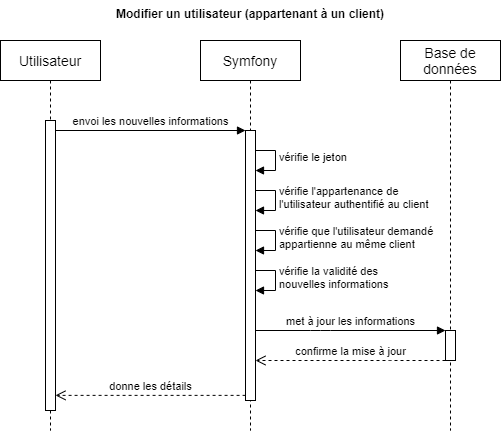

The diagram above was exported from draw.io. Its source (the exported page's mxGraphModel, read from the mxfile embedded in the PNG):
<mxGraphModel dx="663" dy="436" grid="1" gridSize="10" guides="1" tooltips="1" connect="1" arrows="1" fold="1" page="1" pageScale="1" pageWidth="1169" pageHeight="827" math="0" shadow="0">
  <root>
    <mxCell id="0" />
    <mxCell id="1" parent="0" />
    <mxCell id="Yesd6sMhef431PB7Tzgq-3" value="vérifie la validité des &lt;br&gt;nouvelles informations" style="edgeStyle=orthogonalEdgeStyle;html=1;align=left;spacingLeft=2;endArrow=block;rounded=0;entryX=1;entryY=0;" edge="1" parent="1">
      <mxGeometry relative="1" as="geometry">
        <mxPoint x="330" y="310" as="sourcePoint" />
        <Array as="points">
          <mxPoint x="355" y="310" />
        </Array>
        <mxPoint x="335" y="330" as="targetPoint" />
      </mxGeometry>
    </mxCell>
    <mxCell id="Yesd6sMhef431PB7Tzgq-1" value="vérifie que l'utilisateur demandé &lt;br&gt;appartienne au même client" style="edgeStyle=orthogonalEdgeStyle;html=1;align=left;spacingLeft=2;endArrow=block;rounded=0;entryX=1;entryY=0;" edge="1" parent="1">
      <mxGeometry relative="1" as="geometry">
        <mxPoint x="330" y="270" as="sourcePoint" />
        <Array as="points">
          <mxPoint x="355" y="270" />
        </Array>
        <mxPoint x="335" y="290" as="targetPoint" />
      </mxGeometry>
    </mxCell>
    <mxCell id="_H1LuoF11MMQcwReehOu-19" value="vérifie l'appartenance de&amp;nbsp;&lt;br&gt;l'utilisateur authentifié au client" style="edgeStyle=orthogonalEdgeStyle;html=1;align=left;spacingLeft=2;endArrow=block;rounded=0;entryX=1;entryY=0;" parent="1" edge="1">
      <mxGeometry relative="1" as="geometry">
        <mxPoint x="330" y="230" as="sourcePoint" />
        <Array as="points">
          <mxPoint x="355" y="230" />
        </Array>
        <mxPoint x="335" y="250" as="targetPoint" />
      </mxGeometry>
    </mxCell>
    <mxCell id="_H1LuoF11MMQcwReehOu-16" value="vérifie le jeton" style="edgeStyle=orthogonalEdgeStyle;html=1;align=left;spacingLeft=2;endArrow=block;rounded=0;entryX=1;entryY=0;" parent="1" edge="1">
      <mxGeometry relative="1" as="geometry">
        <mxPoint x="330" y="190" as="sourcePoint" />
        <Array as="points">
          <mxPoint x="355" y="190" />
        </Array>
        <mxPoint x="335" y="210" as="targetPoint" />
      </mxGeometry>
    </mxCell>
    <mxCell id="_H1LuoF11MMQcwReehOu-1" value="&lt;font style=&quot;font-size: 14px&quot;&gt;Utilisateur&lt;/font&gt;" style="shape=umlLifeline;perimeter=lifelinePerimeter;whiteSpace=wrap;html=1;container=1;collapsible=0;recursiveResize=0;outlineConnect=0;" parent="1" vertex="1">
      <mxGeometry x="80" y="80" width="100" height="390" as="geometry" />
    </mxCell>
    <mxCell id="_H1LuoF11MMQcwReehOu-7" value="" style="html=1;points=[];perimeter=orthogonalPerimeter;" parent="_H1LuoF11MMQcwReehOu-1" vertex="1">
      <mxGeometry x="45" y="80" width="10" height="290" as="geometry" />
    </mxCell>
    <mxCell id="_H1LuoF11MMQcwReehOu-2" value="&lt;font style=&quot;font-size: 14px&quot;&gt;Symfony&lt;/font&gt;" style="shape=umlLifeline;perimeter=lifelinePerimeter;whiteSpace=wrap;html=1;container=1;collapsible=0;recursiveResize=0;outlineConnect=0;" parent="1" vertex="1">
      <mxGeometry x="280" y="80" width="100" height="390" as="geometry" />
    </mxCell>
    <mxCell id="_H1LuoF11MMQcwReehOu-4" value="" style="html=1;points=[];perimeter=orthogonalPerimeter;" parent="_H1LuoF11MMQcwReehOu-2" vertex="1">
      <mxGeometry x="45" y="90" width="10" height="270" as="geometry" />
    </mxCell>
    <mxCell id="_H1LuoF11MMQcwReehOu-3" value="&lt;span style=&quot;font-size: 14px&quot;&gt;Base de données&lt;/span&gt;" style="shape=umlLifeline;perimeter=lifelinePerimeter;whiteSpace=wrap;html=1;container=1;collapsible=0;recursiveResize=0;outlineConnect=0;" parent="1" vertex="1">
      <mxGeometry x="480" y="80" width="100" height="390" as="geometry" />
    </mxCell>
    <mxCell id="_H1LuoF11MMQcwReehOu-11" value="" style="html=1;points=[];perimeter=orthogonalPerimeter;" parent="_H1LuoF11MMQcwReehOu-3" vertex="1">
      <mxGeometry x="45" y="290" width="10" height="30" as="geometry" />
    </mxCell>
    <mxCell id="_H1LuoF11MMQcwReehOu-5" value="envoi les nouvelles informations" style="html=1;verticalAlign=bottom;endArrow=block;entryX=0;entryY=0;" parent="1" source="_H1LuoF11MMQcwReehOu-7" target="_H1LuoF11MMQcwReehOu-4" edge="1">
      <mxGeometry relative="1" as="geometry">
        <mxPoint x="360" y="240" as="sourcePoint" />
      </mxGeometry>
    </mxCell>
    <mxCell id="_H1LuoF11MMQcwReehOu-6" value="donne les détails" style="html=1;verticalAlign=bottom;endArrow=open;dashed=1;endSize=8;exitX=0.008;exitY=0.981;exitDx=0;exitDy=0;exitPerimeter=0;" parent="1" source="_H1LuoF11MMQcwReehOu-4" target="_H1LuoF11MMQcwReehOu-7" edge="1">
      <mxGeometry relative="1" as="geometry">
        <mxPoint x="200" y="250" as="targetPoint" />
      </mxGeometry>
    </mxCell>
    <mxCell id="_H1LuoF11MMQcwReehOu-12" value="met à jour les informations" style="html=1;verticalAlign=bottom;endArrow=block;" parent="1" target="_H1LuoF11MMQcwReehOu-11" edge="1">
      <mxGeometry relative="1" as="geometry">
        <mxPoint x="335" y="370" as="sourcePoint" />
        <mxPoint x="520" y="380.0000000000001" as="targetPoint" />
        <Array as="points">
          <mxPoint x="400" y="370" />
        </Array>
      </mxGeometry>
    </mxCell>
    <mxCell id="_H1LuoF11MMQcwReehOu-13" value="confirme la mise à jour" style="html=1;verticalAlign=bottom;endArrow=open;dashed=1;endSize=8;" parent="1" source="_H1LuoF11MMQcwReehOu-11" edge="1">
      <mxGeometry relative="1" as="geometry">
        <mxPoint x="335" y="400" as="targetPoint" />
        <mxPoint x="495" y="407.9999999999999" as="sourcePoint" />
        <Array as="points">
          <mxPoint x="460" y="400" />
        </Array>
      </mxGeometry>
    </mxCell>
    <mxCell id="_H1LuoF11MMQcwReehOu-18" value="Modifier un utilisateur (appartenant à un client)" style="text;align=center;fontStyle=1;verticalAlign=middle;spacingLeft=3;spacingRight=3;strokeColor=none;rotatable=0;points=[[0,0.5],[1,0.5]];portConstraint=eastwest;" parent="1" vertex="1">
      <mxGeometry x="80" y="40" width="500" height="26" as="geometry" />
    </mxCell>
  </root>
</mxGraphModel>